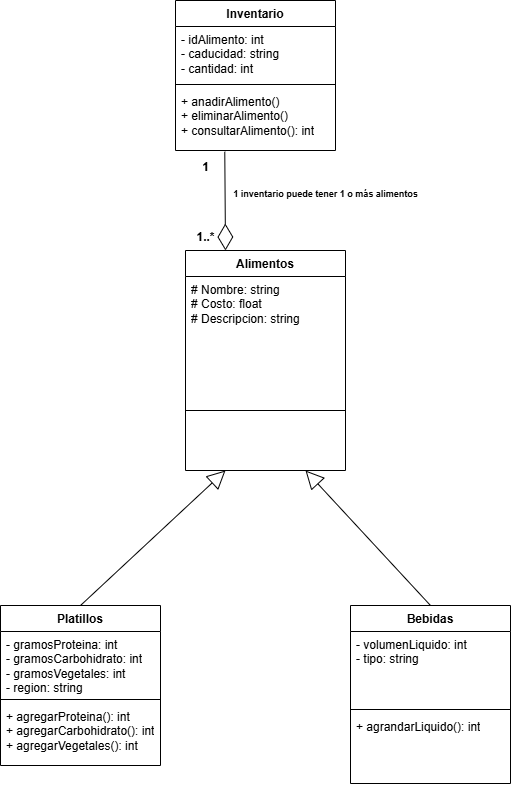

The diagram above was exported from draw.io. Its source (the exported page's mxGraphModel, read from the mxfile embedded in the PNG):
<mxGraphModel dx="1310" dy="1997" grid="1" gridSize="10" guides="1" tooltips="1" connect="1" arrows="1" fold="1" page="1" pageScale="1" pageWidth="827" pageHeight="1169" math="0" shadow="0">
  <root>
    <mxCell id="0" />
    <mxCell id="1" parent="0" />
    <mxCell id="gqhAvcusZAkOD9KPn0wr-9" value="Alimentos" style="swimlane;fontStyle=1;align=center;verticalAlign=top;childLayout=stackLayout;horizontal=1;startSize=26;horizontalStack=0;resizeParent=1;resizeParentMax=0;resizeLast=0;collapsible=1;marginBottom=0;whiteSpace=wrap;html=1;" parent="1" vertex="1">
      <mxGeometry x="390" y="70" width="160" height="220" as="geometry" />
    </mxCell>
    <mxCell id="gqhAvcusZAkOD9KPn0wr-10" value="# Nombre: string&lt;div&gt;# Costo: float&lt;/div&gt;&lt;div&gt;# Descripcion: string&lt;/div&gt;" style="text;strokeColor=none;fillColor=none;align=left;verticalAlign=top;spacingLeft=4;spacingRight=4;overflow=hidden;rotatable=0;points=[[0,0.5],[1,0.5]];portConstraint=eastwest;whiteSpace=wrap;html=1;" parent="gqhAvcusZAkOD9KPn0wr-9" vertex="1">
      <mxGeometry y="26" width="160" height="74" as="geometry" />
    </mxCell>
    <mxCell id="gqhAvcusZAkOD9KPn0wr-11" value="" style="line;strokeWidth=1;fillColor=none;align=left;verticalAlign=middle;spacingTop=-1;spacingLeft=3;spacingRight=3;rotatable=0;labelPosition=right;points=[];portConstraint=eastwest;strokeColor=inherit;" parent="gqhAvcusZAkOD9KPn0wr-9" vertex="1">
      <mxGeometry y="100" width="160" height="120" as="geometry" />
    </mxCell>
    <mxCell id="gqhAvcusZAkOD9KPn0wr-13" value="Platillos" style="swimlane;fontStyle=1;align=center;verticalAlign=top;childLayout=stackLayout;horizontal=1;startSize=26;horizontalStack=0;resizeParent=1;resizeParentMax=0;resizeLast=0;collapsible=1;marginBottom=0;whiteSpace=wrap;html=1;" parent="1" vertex="1">
      <mxGeometry x="205" y="425" width="160" height="160" as="geometry" />
    </mxCell>
    <mxCell id="gqhAvcusZAkOD9KPn0wr-14" value="&lt;div&gt;- gramosProteina: int&lt;/div&gt;&lt;div&gt;- gramosCarbohidrato: int&lt;/div&gt;&lt;div&gt;- gramosVegetales: int&lt;/div&gt;&lt;div&gt;- region: string&lt;/div&gt;" style="text;strokeColor=none;fillColor=none;align=left;verticalAlign=top;spacingLeft=4;spacingRight=4;overflow=hidden;rotatable=0;points=[[0,0.5],[1,0.5]];portConstraint=eastwest;whiteSpace=wrap;html=1;" parent="gqhAvcusZAkOD9KPn0wr-13" vertex="1">
      <mxGeometry y="26" width="160" height="64" as="geometry" />
    </mxCell>
    <mxCell id="gqhAvcusZAkOD9KPn0wr-15" value="" style="line;strokeWidth=1;fillColor=none;align=left;verticalAlign=middle;spacingTop=-1;spacingLeft=3;spacingRight=3;rotatable=0;labelPosition=right;points=[];portConstraint=eastwest;strokeColor=inherit;" parent="gqhAvcusZAkOD9KPn0wr-13" vertex="1">
      <mxGeometry y="90" width="160" height="8" as="geometry" />
    </mxCell>
    <mxCell id="gqhAvcusZAkOD9KPn0wr-16" value="+ agregarProteina(): int&lt;div&gt;+ agregarCarbohidrato(): int&lt;/div&gt;&lt;div&gt;+ agregarVegetales(): int&lt;/div&gt;" style="text;strokeColor=none;fillColor=none;align=left;verticalAlign=top;spacingLeft=4;spacingRight=4;overflow=hidden;rotatable=0;points=[[0,0.5],[1,0.5]];portConstraint=eastwest;whiteSpace=wrap;html=1;" parent="gqhAvcusZAkOD9KPn0wr-13" vertex="1">
      <mxGeometry y="98" width="160" height="62" as="geometry" />
    </mxCell>
    <mxCell id="gqhAvcusZAkOD9KPn0wr-17" value="Bebidas" style="swimlane;fontStyle=1;align=center;verticalAlign=top;childLayout=stackLayout;horizontal=1;startSize=26;horizontalStack=0;resizeParent=1;resizeParentMax=0;resizeLast=0;collapsible=1;marginBottom=0;whiteSpace=wrap;html=1;" parent="1" vertex="1">
      <mxGeometry x="555" y="425" width="160" height="178" as="geometry" />
    </mxCell>
    <mxCell id="gqhAvcusZAkOD9KPn0wr-18" value="- volumenLiquido: int&lt;div&gt;- tipo: string&lt;/div&gt;" style="text;strokeColor=none;fillColor=none;align=left;verticalAlign=top;spacingLeft=4;spacingRight=4;overflow=hidden;rotatable=0;points=[[0,0.5],[1,0.5]];portConstraint=eastwest;whiteSpace=wrap;html=1;" parent="gqhAvcusZAkOD9KPn0wr-17" vertex="1">
      <mxGeometry y="26" width="160" height="74" as="geometry" />
    </mxCell>
    <mxCell id="gqhAvcusZAkOD9KPn0wr-19" value="" style="line;strokeWidth=1;fillColor=none;align=left;verticalAlign=middle;spacingTop=-1;spacingLeft=3;spacingRight=3;rotatable=0;labelPosition=right;points=[];portConstraint=eastwest;strokeColor=inherit;" parent="gqhAvcusZAkOD9KPn0wr-17" vertex="1">
      <mxGeometry y="100" width="160" height="8" as="geometry" />
    </mxCell>
    <mxCell id="gqhAvcusZAkOD9KPn0wr-20" value="+ agrandarLiquido(): int" style="text;strokeColor=none;fillColor=none;align=left;verticalAlign=top;spacingLeft=4;spacingRight=4;overflow=hidden;rotatable=0;points=[[0,0.5],[1,0.5]];portConstraint=eastwest;whiteSpace=wrap;html=1;" parent="gqhAvcusZAkOD9KPn0wr-17" vertex="1">
      <mxGeometry y="108" width="160" height="70" as="geometry" />
    </mxCell>
    <mxCell id="gqhAvcusZAkOD9KPn0wr-28" value="Inventario" style="swimlane;fontStyle=1;align=center;verticalAlign=top;childLayout=stackLayout;horizontal=1;startSize=26;horizontalStack=0;resizeParent=1;resizeParentMax=0;resizeLast=0;collapsible=1;marginBottom=0;whiteSpace=wrap;html=1;" parent="1" vertex="1">
      <mxGeometry x="380" y="-180" width="160" height="150" as="geometry" />
    </mxCell>
    <mxCell id="gqhAvcusZAkOD9KPn0wr-29" value="- idAlimento: int&lt;div&gt;- caducidad: string&lt;/div&gt;&lt;div&gt;- cantidad: int&lt;/div&gt;" style="text;strokeColor=none;fillColor=none;align=left;verticalAlign=top;spacingLeft=4;spacingRight=4;overflow=hidden;rotatable=0;points=[[0,0.5],[1,0.5]];portConstraint=eastwest;whiteSpace=wrap;html=1;" parent="gqhAvcusZAkOD9KPn0wr-28" vertex="1">
      <mxGeometry y="26" width="160" height="54" as="geometry" />
    </mxCell>
    <mxCell id="gqhAvcusZAkOD9KPn0wr-30" value="" style="line;strokeWidth=1;fillColor=none;align=left;verticalAlign=middle;spacingTop=-1;spacingLeft=3;spacingRight=3;rotatable=0;labelPosition=right;points=[];portConstraint=eastwest;strokeColor=inherit;" parent="gqhAvcusZAkOD9KPn0wr-28" vertex="1">
      <mxGeometry y="80" width="160" height="8" as="geometry" />
    </mxCell>
    <mxCell id="gqhAvcusZAkOD9KPn0wr-31" value="+ anadirAlimento()&lt;div&gt;+ eliminarAlimento()&lt;/div&gt;&lt;div&gt;+ consultarAlimento(): int&lt;/div&gt;&lt;div&gt;&lt;br&gt;&lt;/div&gt;" style="text;strokeColor=none;fillColor=none;align=left;verticalAlign=top;spacingLeft=4;spacingRight=4;overflow=hidden;rotatable=0;points=[[0,0.5],[1,0.5]];portConstraint=eastwest;whiteSpace=wrap;html=1;" parent="gqhAvcusZAkOD9KPn0wr-28" vertex="1">
      <mxGeometry y="88" width="160" height="62" as="geometry" />
    </mxCell>
    <mxCell id="gqhAvcusZAkOD9KPn0wr-34" value="" style="endArrow=diamondThin;endFill=0;endSize=24;html=1;rounded=0;entryX=0.25;entryY=0;entryDx=0;entryDy=0;exitX=0.308;exitY=1.019;exitDx=0;exitDy=0;exitPerimeter=0;" parent="1" source="gqhAvcusZAkOD9KPn0wr-31" target="gqhAvcusZAkOD9KPn0wr-9" edge="1">
      <mxGeometry width="160" relative="1" as="geometry">
        <mxPoint x="430" y="-33" as="sourcePoint" />
        <mxPoint x="430" y="20" as="targetPoint" />
      </mxGeometry>
    </mxCell>
    <mxCell id="gqhAvcusZAkOD9KPn0wr-35" value="1" style="text;align=center;fontStyle=1;verticalAlign=middle;spacingLeft=3;spacingRight=3;strokeColor=none;rotatable=0;points=[[0,0.5],[1,0.5]];portConstraint=eastwest;html=1;" parent="1" vertex="1">
      <mxGeometry x="370" y="-26" width="80" height="26" as="geometry" />
    </mxCell>
    <mxCell id="gqhAvcusZAkOD9KPn0wr-36" value="1..*" style="text;align=center;fontStyle=1;verticalAlign=middle;spacingLeft=3;spacingRight=3;strokeColor=none;rotatable=0;points=[[0,0.5],[1,0.5]];portConstraint=eastwest;html=1;" parent="1" vertex="1">
      <mxGeometry x="370" y="44" width="80" height="26" as="geometry" />
    </mxCell>
    <mxCell id="hKcL-fTMwOZiNcxBS-oW-1" value="" style="endArrow=block;endSize=16;endFill=0;html=1;rounded=0;exitX=0.5;exitY=0;exitDx=0;exitDy=0;entryX=0.25;entryY=1;entryDx=0;entryDy=0;" edge="1" parent="1" source="gqhAvcusZAkOD9KPn0wr-13" target="gqhAvcusZAkOD9KPn0wr-9">
      <mxGeometry x="-0.0073" width="160" relative="1" as="geometry">
        <mxPoint x="290" y="420" as="sourcePoint" />
        <mxPoint x="450" y="420" as="targetPoint" />
        <mxPoint as="offset" />
      </mxGeometry>
    </mxCell>
    <mxCell id="hKcL-fTMwOZiNcxBS-oW-2" value="" style="endArrow=block;endSize=16;endFill=0;html=1;rounded=0;exitX=0.5;exitY=0;exitDx=0;exitDy=0;entryX=0.75;entryY=1;entryDx=0;entryDy=0;" edge="1" parent="1" source="gqhAvcusZAkOD9KPn0wr-17" target="gqhAvcusZAkOD9KPn0wr-9">
      <mxGeometry x="-0.0035" width="160" relative="1" as="geometry">
        <mxPoint x="295" y="435" as="sourcePoint" />
        <mxPoint x="440" y="300" as="targetPoint" />
        <mxPoint as="offset" />
      </mxGeometry>
    </mxCell>
    <mxCell id="hKcL-fTMwOZiNcxBS-oW-4" value="&lt;font style=&quot;font-size: 9px;&quot;&gt;1 inventario puede tener 1 o más alimentos&lt;/font&gt;" style="text;align=center;fontStyle=1;verticalAlign=middle;spacingLeft=3;spacingRight=3;strokeColor=none;rotatable=0;points=[[0,0.5],[1,0.5]];portConstraint=eastwest;html=1;" vertex="1" parent="1">
      <mxGeometry x="410" width="240" height="26" as="geometry" />
    </mxCell>
  </root>
</mxGraphModel>